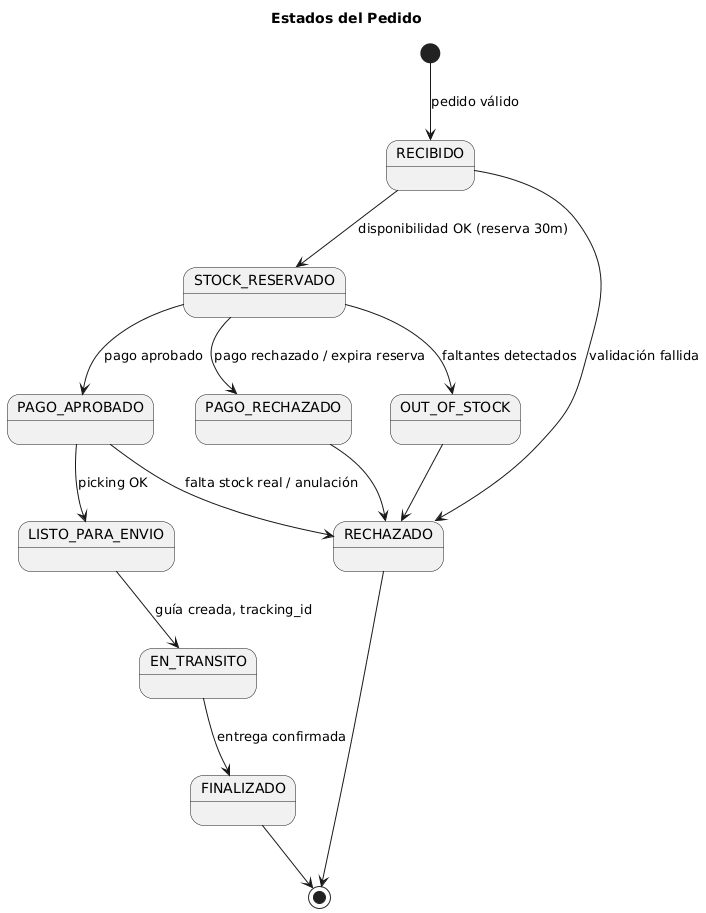

The diagram above was rendered by PlantUML. Its source (embedded in the PNG):
@startuml
title Estados del Pedido

[*] --> RECIBIDO : pedido válido
RECIBIDO --> RECHAZADO : validación fallida
RECIBIDO --> STOCK_RESERVADO : disponibilidad OK (reserva 30m)
STOCK_RESERVADO --> OUT_OF_STOCK : faltantes detectados
STOCK_RESERVADO --> PAGO_APROBADO : pago aprobado
STOCK_RESERVADO --> PAGO_RECHAZADO : pago rechazado / expira reserva

PAGO_APROBADO --> LISTO_PARA_ENVIO : picking OK
PAGO_APROBADO --> RECHAZADO : falta stock real / anulación

LISTO_PARA_ENVIO --> EN_TRANSITO : guía creada, tracking_id
EN_TRANSITO --> FINALIZADO : entrega confirmada
PAGO_RECHAZADO --> RECHAZADO
OUT_OF_STOCK --> RECHAZADO

RECHAZADO --> [*]
FINALIZADO --> [*]
@enduml